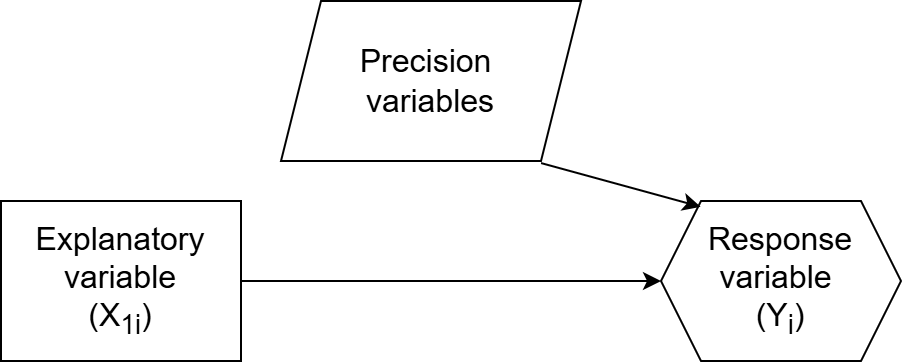

The diagram above was exported from draw.io. Its source (the exported page's mxGraphModel, read from the mxfile embedded in the PNG):
<mxGraphModel dx="1426" dy="777" grid="1" gridSize="10" guides="1" tooltips="1" connect="1" arrows="1" fold="1" page="1" pageScale="1" pageWidth="1100" pageHeight="850" math="0" shadow="0">
  <root>
    <mxCell id="0" />
    <mxCell id="1" parent="0" />
    <mxCell id="0pde5ytI2A29j6el_OP9-1" value="&lt;font style=&quot;font-size: 16px;&quot;&gt;Response variable&amp;nbsp;&lt;/font&gt;&lt;div&gt;&lt;font style=&quot;font-size: 16px;&quot;&gt;(Y&lt;sub style=&quot;&quot;&gt;i&lt;/sub&gt;)&lt;/font&gt;&lt;/div&gt;" style="shape=hexagon;perimeter=hexagonPerimeter2;whiteSpace=wrap;html=1;fixedSize=1;" parent="1" vertex="1">
      <mxGeometry x="680" y="320" width="120" height="80" as="geometry" />
    </mxCell>
    <mxCell id="0pde5ytI2A29j6el_OP9-2" value="&lt;font style=&quot;font-size: 16px;&quot;&gt;Explanatory variable&lt;/font&gt;&lt;div&gt;&lt;font style=&quot;font-size: 16px;&quot;&gt;(X&lt;sub style=&quot;&quot;&gt;1i&lt;/sub&gt;)&lt;/font&gt;&lt;/div&gt;" style="rounded=0;whiteSpace=wrap;html=1;" parent="1" vertex="1">
      <mxGeometry x="350" y="320" width="120" height="80" as="geometry" />
    </mxCell>
    <mxCell id="0pde5ytI2A29j6el_OP9-3" value="" style="endArrow=classic;html=1;rounded=0;exitX=1;exitY=0.5;exitDx=0;exitDy=0;entryX=0;entryY=0.5;entryDx=0;entryDy=0;" parent="1" source="0pde5ytI2A29j6el_OP9-2" target="0pde5ytI2A29j6el_OP9-1" edge="1">
      <mxGeometry width="50" height="50" relative="1" as="geometry">
        <mxPoint x="530" y="430" as="sourcePoint" />
        <mxPoint x="580" y="380" as="targetPoint" />
      </mxGeometry>
    </mxCell>
    <mxCell id="5bmK4J87k16Eqv_Lc7w_-1" value="&lt;span style=&quot;font-size: 16px;&quot;&gt;Precision&amp;nbsp;&lt;/span&gt;&lt;div&gt;&lt;span style=&quot;font-size: 16px;&quot;&gt;variables&lt;/span&gt;&lt;/div&gt;" style="shape=parallelogram;perimeter=parallelogramPerimeter;whiteSpace=wrap;html=1;fixedSize=1;" parent="1" vertex="1">
      <mxGeometry x="490" y="220" width="150" height="80" as="geometry" />
    </mxCell>
    <mxCell id="5bmK4J87k16Eqv_Lc7w_-3" value="" style="endArrow=classic;html=1;rounded=0;exitX=0.867;exitY=1.013;exitDx=0;exitDy=0;exitPerimeter=0;entryX=0.165;entryY=0.036;entryDx=0;entryDy=0;entryPerimeter=0;" parent="1" source="5bmK4J87k16Eqv_Lc7w_-1" target="0pde5ytI2A29j6el_OP9-1" edge="1">
      <mxGeometry width="50" height="50" relative="1" as="geometry">
        <mxPoint x="530" y="410" as="sourcePoint" />
        <mxPoint x="580" y="360" as="targetPoint" />
      </mxGeometry>
    </mxCell>
  </root>
</mxGraphModel>